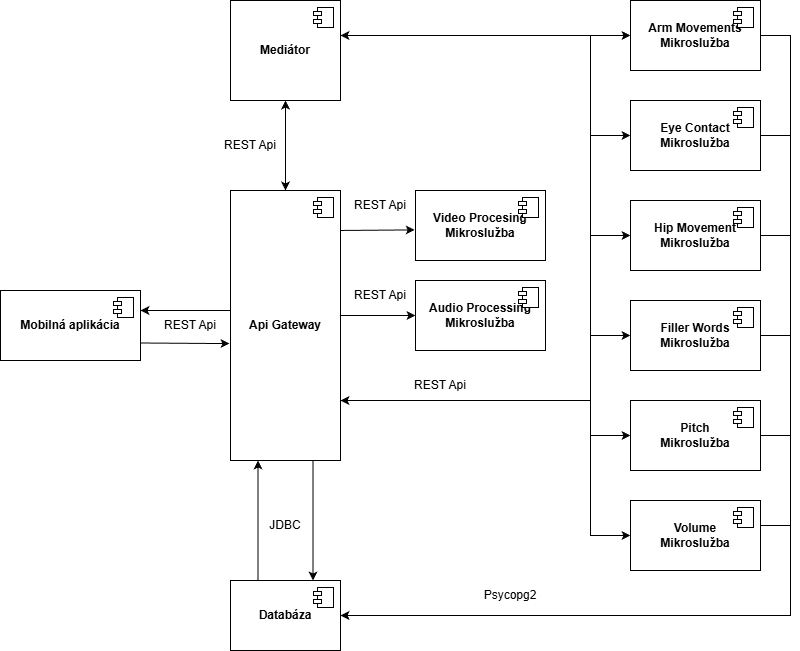

The diagram above was exported from draw.io. Its source (the exported page's mxGraphModel, read from the mxfile embedded in the PNG):
<mxGraphModel dx="1113" dy="669" grid="1" gridSize="10" guides="1" tooltips="1" connect="1" arrows="1" fold="1" page="1" pageScale="1" pageWidth="850" pageHeight="1100" math="0" shadow="0">
  <root>
    <mxCell id="0" />
    <mxCell id="1" parent="0" />
    <mxCell id="0UkLFuiOUWRyd0hzDJjA-9" edge="1" parent="1" source="0UkLFuiOUWRyd0hzDJjA-1" style="rounded=0;orthogonalLoop=1;jettySize=auto;html=1;entryX=-0.009;entryY=0.567;entryDx=0;entryDy=0;exitX=1;exitY=0.75;exitDx=0;exitDy=0;entryPerimeter=0;" target="0UkLFuiOUWRyd0hzDJjA-3">
      <mxGeometry relative="1" as="geometry" />
    </mxCell>
    <mxCell id="0UkLFuiOUWRyd0hzDJjA-1" parent="1" style="html=1;dropTarget=0;whiteSpace=wrap;" value="&lt;b&gt;Mobilná aplikácia&lt;/b&gt;" vertex="1">
      <mxGeometry height="70" width="140" x="10" y="360" as="geometry" />
    </mxCell>
    <mxCell id="0UkLFuiOUWRyd0hzDJjA-2" parent="0UkLFuiOUWRyd0hzDJjA-1" style="shape=module;jettyWidth=8;jettyHeight=4;" value="" vertex="1">
      <mxGeometry height="20" relative="1" width="20" x="1" as="geometry">
        <mxPoint x="-27" y="7" as="offset" />
      </mxGeometry>
    </mxCell>
    <mxCell id="0UkLFuiOUWRyd0hzDJjA-10" edge="1" parent="1" style="rounded=0;orthogonalLoop=1;jettySize=auto;html=1;entryX=1;entryY=0.5;entryDx=0;entryDy=0;">
      <mxGeometry relative="1" as="geometry">
        <mxPoint x="240" y="380" as="sourcePoint" />
        <mxPoint x="150" y="380" as="targetPoint" />
      </mxGeometry>
    </mxCell>
    <mxCell id="0UkLFuiOUWRyd0hzDJjA-12" edge="1" parent="1" source="0UkLFuiOUWRyd0hzDJjA-3" style="rounded=0;orthogonalLoop=1;jettySize=auto;html=1;entryX=0.75;entryY=0;entryDx=0;entryDy=0;exitX=0.75;exitY=1;exitDx=0;exitDy=0;" target="0UkLFuiOUWRyd0hzDJjA-6">
      <mxGeometry relative="1" as="geometry">
        <mxPoint x="380" y="580" as="sourcePoint" />
        <mxPoint x="320" y="600" as="targetPoint" />
      </mxGeometry>
    </mxCell>
    <mxCell id="0UkLFuiOUWRyd0hzDJjA-18" edge="1" parent="1" source="0UkLFuiOUWRyd0hzDJjA-3" style="edgeStyle=orthogonalEdgeStyle;rounded=0;orthogonalLoop=1;jettySize=auto;html=1;entryX=0.5;entryY=1;entryDx=0;entryDy=0;startArrow=classic;startFill=1;" target="0UkLFuiOUWRyd0hzDJjA-15">
      <mxGeometry relative="1" as="geometry" />
    </mxCell>
    <mxCell id="0UkLFuiOUWRyd0hzDJjA-40" edge="1" parent="1" source="0UkLFuiOUWRyd0hzDJjA-3" style="edgeStyle=orthogonalEdgeStyle;rounded=0;orthogonalLoop=1;jettySize=auto;html=1;entryX=0;entryY=0.5;entryDx=0;entryDy=0;" target="0UkLFuiOUWRyd0hzDJjA-36">
      <mxGeometry relative="1" as="geometry">
        <Array as="points">
          <mxPoint x="600" y="470" />
          <mxPoint x="600" y="505" />
        </Array>
      </mxGeometry>
    </mxCell>
    <mxCell id="0UkLFuiOUWRyd0hzDJjA-41" edge="1" parent="1" source="0UkLFuiOUWRyd0hzDJjA-3" style="edgeStyle=orthogonalEdgeStyle;rounded=0;orthogonalLoop=1;jettySize=auto;html=1;entryX=0;entryY=0.5;entryDx=0;entryDy=0;" target="0UkLFuiOUWRyd0hzDJjA-38">
      <mxGeometry relative="1" as="geometry">
        <Array as="points">
          <mxPoint x="600" y="470" />
          <mxPoint x="600" y="605" />
        </Array>
      </mxGeometry>
    </mxCell>
    <mxCell id="0UkLFuiOUWRyd0hzDJjA-42" edge="1" parent="1" source="0UkLFuiOUWRyd0hzDJjA-3" style="edgeStyle=orthogonalEdgeStyle;rounded=0;orthogonalLoop=1;jettySize=auto;html=1;entryX=0;entryY=0.5;entryDx=0;entryDy=0;" target="0UkLFuiOUWRyd0hzDJjA-34">
      <mxGeometry relative="1" as="geometry">
        <Array as="points">
          <mxPoint x="600" y="470" />
          <mxPoint x="600" y="405" />
        </Array>
      </mxGeometry>
    </mxCell>
    <mxCell id="0UkLFuiOUWRyd0hzDJjA-43" edge="1" parent="1" source="0UkLFuiOUWRyd0hzDJjA-3" style="edgeStyle=orthogonalEdgeStyle;rounded=0;orthogonalLoop=1;jettySize=auto;html=1;entryX=0;entryY=0.5;entryDx=0;entryDy=0;" target="0UkLFuiOUWRyd0hzDJjA-32">
      <mxGeometry relative="1" as="geometry">
        <Array as="points">
          <mxPoint x="600" y="470" />
          <mxPoint x="600" y="305" />
        </Array>
      </mxGeometry>
    </mxCell>
    <mxCell id="0UkLFuiOUWRyd0hzDJjA-44" edge="1" parent="1" source="0UkLFuiOUWRyd0hzDJjA-3" style="edgeStyle=orthogonalEdgeStyle;rounded=0;orthogonalLoop=1;jettySize=auto;html=1;entryX=0;entryY=0.5;entryDx=0;entryDy=0;" target="0UkLFuiOUWRyd0hzDJjA-30">
      <mxGeometry relative="1" as="geometry">
        <Array as="points">
          <mxPoint x="600" y="470" />
          <mxPoint x="600" y="205" />
        </Array>
      </mxGeometry>
    </mxCell>
    <mxCell id="0UkLFuiOUWRyd0hzDJjA-45" edge="1" parent="1" source="0UkLFuiOUWRyd0hzDJjA-3" style="edgeStyle=orthogonalEdgeStyle;rounded=0;orthogonalLoop=1;jettySize=auto;html=1;entryX=0;entryY=0.5;entryDx=0;entryDy=0;startArrow=classic;startFill=1;" target="0UkLFuiOUWRyd0hzDJjA-28">
      <mxGeometry relative="1" as="geometry">
        <Array as="points">
          <mxPoint x="600" y="470" />
          <mxPoint x="600" y="105" />
        </Array>
      </mxGeometry>
    </mxCell>
    <mxCell id="0UkLFuiOUWRyd0hzDJjA-3" parent="1" style="html=1;dropTarget=0;whiteSpace=wrap;" value="&lt;b&gt;Api Gateway&lt;/b&gt;" vertex="1">
      <mxGeometry height="270" width="110" x="240" y="260" as="geometry" />
    </mxCell>
    <mxCell id="0UkLFuiOUWRyd0hzDJjA-4" parent="0UkLFuiOUWRyd0hzDJjA-3" style="shape=module;jettyWidth=8;jettyHeight=4;" value="" vertex="1">
      <mxGeometry height="20" relative="1" width="20" x="1" as="geometry">
        <mxPoint x="-27" y="7" as="offset" />
      </mxGeometry>
    </mxCell>
    <mxCell id="0UkLFuiOUWRyd0hzDJjA-13" edge="1" parent="1" source="0UkLFuiOUWRyd0hzDJjA-6" style="rounded=0;orthogonalLoop=1;jettySize=auto;html=1;entryX=0.25;entryY=1;entryDx=0;entryDy=0;exitX=0.25;exitY=0;exitDx=0;exitDy=0;" target="0UkLFuiOUWRyd0hzDJjA-3">
      <mxGeometry relative="1" as="geometry">
        <mxPoint x="270" y="600" as="sourcePoint" />
        <mxPoint x="270" y="530" as="targetPoint" />
      </mxGeometry>
    </mxCell>
    <mxCell id="0UkLFuiOUWRyd0hzDJjA-6" parent="1" style="html=1;dropTarget=0;whiteSpace=wrap;" value="&lt;b&gt;Databáza&lt;/b&gt;" vertex="1">
      <mxGeometry height="70" width="110" x="240" y="650" as="geometry" />
    </mxCell>
    <mxCell id="0UkLFuiOUWRyd0hzDJjA-7" parent="0UkLFuiOUWRyd0hzDJjA-6" style="shape=module;jettyWidth=8;jettyHeight=4;" value="" vertex="1">
      <mxGeometry height="20" relative="1" width="20" x="1" as="geometry">
        <mxPoint x="-27" y="7" as="offset" />
      </mxGeometry>
    </mxCell>
    <mxCell id="0UkLFuiOUWRyd0hzDJjA-11" parent="1" style="text;html=1;whiteSpace=wrap;strokeColor=none;fillColor=none;align=center;verticalAlign=middle;rounded=0;" value="REST Api" vertex="1">
      <mxGeometry height="30" width="60" x="170" y="380" as="geometry" />
    </mxCell>
    <mxCell id="0UkLFuiOUWRyd0hzDJjA-14" parent="1" style="text;html=1;whiteSpace=wrap;strokeColor=none;fillColor=none;align=center;verticalAlign=middle;rounded=0;" value="JDBC" vertex="1">
      <mxGeometry height="30" width="60" x="265" y="580" as="geometry" />
    </mxCell>
    <mxCell id="0UkLFuiOUWRyd0hzDJjA-47" edge="1" parent="1" source="0UkLFuiOUWRyd0hzDJjA-15" style="edgeStyle=orthogonalEdgeStyle;rounded=0;orthogonalLoop=1;jettySize=auto;html=1;entryX=0;entryY=0.5;entryDx=0;entryDy=0;startArrow=classic;startFill=1;" target="0UkLFuiOUWRyd0hzDJjA-28">
      <mxGeometry relative="1" as="geometry">
        <Array as="points">
          <mxPoint x="430" y="105" />
          <mxPoint x="430" y="105" />
        </Array>
      </mxGeometry>
    </mxCell>
    <mxCell id="0UkLFuiOUWRyd0hzDJjA-15" parent="1" style="html=1;dropTarget=0;whiteSpace=wrap;" value="&lt;b&gt;Mediátor&lt;/b&gt;" vertex="1">
      <mxGeometry height="100" width="110" x="240" y="70" as="geometry" />
    </mxCell>
    <mxCell id="0UkLFuiOUWRyd0hzDJjA-16" parent="0UkLFuiOUWRyd0hzDJjA-15" style="shape=module;jettyWidth=8;jettyHeight=4;" value="" vertex="1">
      <mxGeometry height="20" relative="1" width="20" x="1" as="geometry">
        <mxPoint x="-27" y="7" as="offset" />
      </mxGeometry>
    </mxCell>
    <mxCell id="0UkLFuiOUWRyd0hzDJjA-19" parent="1" style="text;html=1;whiteSpace=wrap;strokeColor=none;fillColor=none;align=center;verticalAlign=middle;rounded=0;" value="REST Api" vertex="1">
      <mxGeometry height="30" width="60" x="230" y="200" as="geometry" />
    </mxCell>
    <mxCell id="0UkLFuiOUWRyd0hzDJjA-20" parent="1" style="html=1;dropTarget=0;whiteSpace=wrap;" value="&lt;b&gt;Video Procesing Mikroslužba&lt;/b&gt;" vertex="1">
      <mxGeometry height="70" width="130" x="425" y="260" as="geometry" />
    </mxCell>
    <mxCell id="0UkLFuiOUWRyd0hzDJjA-21" parent="0UkLFuiOUWRyd0hzDJjA-20" style="shape=module;jettyWidth=8;jettyHeight=4;" value="" vertex="1">
      <mxGeometry height="20" relative="1" width="20" x="1" as="geometry">
        <mxPoint x="-27" y="7" as="offset" />
      </mxGeometry>
    </mxCell>
    <mxCell id="0UkLFuiOUWRyd0hzDJjA-22" edge="1" parent="1" source="0UkLFuiOUWRyd0hzDJjA-20" style="rounded=0;orthogonalLoop=1;jettySize=auto;html=1;entryX=1.003;entryY=0.148;entryDx=0;entryDy=0;entryPerimeter=0;startArrow=classic;startFill=1;endArrow=none;endFill=0;exitX=-0.006;exitY=0.563;exitDx=0;exitDy=0;exitPerimeter=0;" target="0UkLFuiOUWRyd0hzDJjA-3">
      <mxGeometry relative="1" as="geometry" />
    </mxCell>
    <mxCell id="0UkLFuiOUWRyd0hzDJjA-23" parent="1" style="html=1;dropTarget=0;whiteSpace=wrap;" value="&lt;b&gt;Audio Processing Mikroslužba&lt;/b&gt;" vertex="1">
      <mxGeometry height="70" width="130" x="425" y="350" as="geometry" />
    </mxCell>
    <mxCell id="0UkLFuiOUWRyd0hzDJjA-24" parent="0UkLFuiOUWRyd0hzDJjA-23" style="shape=module;jettyWidth=8;jettyHeight=4;" value="" vertex="1">
      <mxGeometry height="20" relative="1" width="20" x="1" as="geometry">
        <mxPoint x="-27" y="7" as="offset" />
      </mxGeometry>
    </mxCell>
    <mxCell id="0UkLFuiOUWRyd0hzDJjA-25" edge="1" parent="1" source="0UkLFuiOUWRyd0hzDJjA-23" style="rounded=0;orthogonalLoop=1;jettySize=auto;html=1;startArrow=classic;startFill=1;endArrow=none;endFill=0;entryX=0.994;entryY=0.463;entryDx=0;entryDy=0;entryPerimeter=0;" target="0UkLFuiOUWRyd0hzDJjA-3">
      <mxGeometry relative="1" as="geometry">
        <mxPoint x="352" y="385" as="targetPoint" />
      </mxGeometry>
    </mxCell>
    <mxCell id="0UkLFuiOUWRyd0hzDJjA-26" parent="1" style="text;html=1;whiteSpace=wrap;strokeColor=none;fillColor=none;align=center;verticalAlign=middle;rounded=0;" value="REST Api" vertex="1">
      <mxGeometry height="30" width="60" x="360" y="260" as="geometry" />
    </mxCell>
    <mxCell id="0UkLFuiOUWRyd0hzDJjA-27" parent="1" style="text;html=1;whiteSpace=wrap;strokeColor=none;fillColor=none;align=center;verticalAlign=middle;rounded=0;" value="REST Api" vertex="1">
      <mxGeometry height="30" width="60" x="360" y="350" as="geometry" />
    </mxCell>
    <mxCell id="0UkLFuiOUWRyd0hzDJjA-53" edge="1" parent="1" source="0UkLFuiOUWRyd0hzDJjA-28" style="edgeStyle=orthogonalEdgeStyle;rounded=0;orthogonalLoop=1;jettySize=auto;html=1;entryX=1;entryY=0.5;entryDx=0;entryDy=0;" target="0UkLFuiOUWRyd0hzDJjA-6">
      <mxGeometry relative="1" as="geometry">
        <Array as="points">
          <mxPoint x="800" y="105" />
          <mxPoint x="800" y="685" />
        </Array>
      </mxGeometry>
    </mxCell>
    <mxCell id="0UkLFuiOUWRyd0hzDJjA-28" parent="1" style="html=1;dropTarget=0;whiteSpace=wrap;" value="&lt;b&gt;Arm Movements Mikroslužba&lt;/b&gt;" vertex="1">
      <mxGeometry height="70" width="130" x="640" y="70" as="geometry" />
    </mxCell>
    <mxCell id="0UkLFuiOUWRyd0hzDJjA-29" parent="0UkLFuiOUWRyd0hzDJjA-28" style="shape=module;jettyWidth=8;jettyHeight=4;" value="" vertex="1">
      <mxGeometry height="20" relative="1" width="20" x="1" as="geometry">
        <mxPoint x="-27" y="7" as="offset" />
      </mxGeometry>
    </mxCell>
    <mxCell id="0UkLFuiOUWRyd0hzDJjA-52" edge="1" parent="1" source="0UkLFuiOUWRyd0hzDJjA-30" style="edgeStyle=orthogonalEdgeStyle;rounded=0;orthogonalLoop=1;jettySize=auto;html=1;entryX=1;entryY=0.5;entryDx=0;entryDy=0;" target="0UkLFuiOUWRyd0hzDJjA-6">
      <mxGeometry relative="1" as="geometry">
        <Array as="points">
          <mxPoint x="800" y="205" />
          <mxPoint x="800" y="685" />
        </Array>
      </mxGeometry>
    </mxCell>
    <mxCell id="0UkLFuiOUWRyd0hzDJjA-30" parent="1" style="html=1;dropTarget=0;whiteSpace=wrap;" value="&lt;b&gt;Eye Contact&lt;/b&gt;&lt;div&gt;&lt;b style=&quot;background-color: transparent; color: light-dark(rgb(0, 0, 0), rgb(255, 255, 255));&quot;&gt;Mikroslužba&lt;/b&gt;&lt;/div&gt;" vertex="1">
      <mxGeometry height="70" width="130" x="640" y="170" as="geometry" />
    </mxCell>
    <mxCell id="0UkLFuiOUWRyd0hzDJjA-31" parent="0UkLFuiOUWRyd0hzDJjA-30" style="shape=module;jettyWidth=8;jettyHeight=4;" value="" vertex="1">
      <mxGeometry height="20" relative="1" width="20" x="1" as="geometry">
        <mxPoint x="-27" y="7" as="offset" />
      </mxGeometry>
    </mxCell>
    <mxCell id="0UkLFuiOUWRyd0hzDJjA-51" edge="1" parent="1" source="0UkLFuiOUWRyd0hzDJjA-32" style="edgeStyle=orthogonalEdgeStyle;rounded=0;orthogonalLoop=1;jettySize=auto;html=1;entryX=1;entryY=0.5;entryDx=0;entryDy=0;" target="0UkLFuiOUWRyd0hzDJjA-6">
      <mxGeometry relative="1" as="geometry">
        <Array as="points">
          <mxPoint x="800" y="305" />
          <mxPoint x="800" y="685" />
        </Array>
      </mxGeometry>
    </mxCell>
    <mxCell id="0UkLFuiOUWRyd0hzDJjA-32" parent="1" style="html=1;dropTarget=0;whiteSpace=wrap;" value="&lt;b&gt;Hip Movement&lt;/b&gt;&lt;div&gt;&lt;b&gt;Mikroslužba&lt;/b&gt;&lt;/div&gt;" vertex="1">
      <mxGeometry height="70" width="130" x="640" y="270" as="geometry" />
    </mxCell>
    <mxCell id="0UkLFuiOUWRyd0hzDJjA-33" parent="0UkLFuiOUWRyd0hzDJjA-32" style="shape=module;jettyWidth=8;jettyHeight=4;" value="" vertex="1">
      <mxGeometry height="20" relative="1" width="20" x="1" as="geometry">
        <mxPoint x="-27" y="7" as="offset" />
      </mxGeometry>
    </mxCell>
    <mxCell id="0UkLFuiOUWRyd0hzDJjA-50" edge="1" parent="1" source="0UkLFuiOUWRyd0hzDJjA-34" style="edgeStyle=orthogonalEdgeStyle;rounded=0;orthogonalLoop=1;jettySize=auto;html=1;entryX=1;entryY=0.5;entryDx=0;entryDy=0;" target="0UkLFuiOUWRyd0hzDJjA-6">
      <mxGeometry relative="1" as="geometry">
        <Array as="points">
          <mxPoint x="800" y="405" />
          <mxPoint x="800" y="685" />
        </Array>
      </mxGeometry>
    </mxCell>
    <mxCell id="0UkLFuiOUWRyd0hzDJjA-34" parent="1" style="html=1;dropTarget=0;whiteSpace=wrap;" value="&lt;b&gt;Filler Words Mikroslužba&lt;/b&gt;" vertex="1">
      <mxGeometry height="70" width="130" x="640" y="370" as="geometry" />
    </mxCell>
    <mxCell id="0UkLFuiOUWRyd0hzDJjA-35" parent="0UkLFuiOUWRyd0hzDJjA-34" style="shape=module;jettyWidth=8;jettyHeight=4;" value="" vertex="1">
      <mxGeometry height="20" relative="1" width="20" x="1" as="geometry">
        <mxPoint x="-27" y="7" as="offset" />
      </mxGeometry>
    </mxCell>
    <mxCell id="0UkLFuiOUWRyd0hzDJjA-49" edge="1" parent="1" source="0UkLFuiOUWRyd0hzDJjA-36" style="edgeStyle=orthogonalEdgeStyle;rounded=0;orthogonalLoop=1;jettySize=auto;html=1;entryX=1;entryY=0.5;entryDx=0;entryDy=0;" target="0UkLFuiOUWRyd0hzDJjA-6">
      <mxGeometry relative="1" as="geometry">
        <Array as="points">
          <mxPoint x="800" y="505" />
          <mxPoint x="800" y="685" />
        </Array>
      </mxGeometry>
    </mxCell>
    <mxCell id="0UkLFuiOUWRyd0hzDJjA-36" parent="1" style="html=1;dropTarget=0;whiteSpace=wrap;" value="&lt;b&gt;Pitch&lt;/b&gt;&lt;div&gt;&lt;b&gt;Mikroslužba&lt;/b&gt;&lt;/div&gt;" vertex="1">
      <mxGeometry height="70" width="130" x="640" y="470" as="geometry" />
    </mxCell>
    <mxCell id="0UkLFuiOUWRyd0hzDJjA-37" parent="0UkLFuiOUWRyd0hzDJjA-36" style="shape=module;jettyWidth=8;jettyHeight=4;" value="" vertex="1">
      <mxGeometry height="20" relative="1" width="20" x="1" as="geometry">
        <mxPoint x="-27" y="7" as="offset" />
      </mxGeometry>
    </mxCell>
    <mxCell id="0UkLFuiOUWRyd0hzDJjA-48" edge="1" parent="1" source="0UkLFuiOUWRyd0hzDJjA-38" style="edgeStyle=orthogonalEdgeStyle;rounded=0;orthogonalLoop=1;jettySize=auto;html=1;entryX=1;entryY=0.5;entryDx=0;entryDy=0;" target="0UkLFuiOUWRyd0hzDJjA-6">
      <mxGeometry relative="1" as="geometry">
        <Array as="points">
          <mxPoint x="800" y="595" />
          <mxPoint x="800" y="685" />
        </Array>
      </mxGeometry>
    </mxCell>
    <mxCell id="0UkLFuiOUWRyd0hzDJjA-38" parent="1" style="html=1;dropTarget=0;whiteSpace=wrap;" value="&lt;b&gt;Volume&lt;/b&gt;&lt;div&gt;&lt;div&gt;&lt;b&gt;Mikroslužba&lt;/b&gt;&lt;/div&gt;&lt;/div&gt;" vertex="1">
      <mxGeometry height="70" width="130" x="640" y="570" as="geometry" />
    </mxCell>
    <mxCell id="0UkLFuiOUWRyd0hzDJjA-39" parent="0UkLFuiOUWRyd0hzDJjA-38" style="shape=module;jettyWidth=8;jettyHeight=4;" value="" vertex="1">
      <mxGeometry height="20" relative="1" width="20" x="1" as="geometry">
        <mxPoint x="-27" y="7" as="offset" />
      </mxGeometry>
    </mxCell>
    <mxCell id="0UkLFuiOUWRyd0hzDJjA-46" parent="1" style="text;html=1;whiteSpace=wrap;strokeColor=none;fillColor=none;align=center;verticalAlign=middle;rounded=0;" value="REST Api" vertex="1">
      <mxGeometry height="30" width="60" x="420" y="440" as="geometry" />
    </mxCell>
    <mxCell id="0UkLFuiOUWRyd0hzDJjA-54" parent="1" style="text;html=1;whiteSpace=wrap;strokeColor=none;fillColor=none;align=center;verticalAlign=middle;rounded=0;" value="Psycopg2" vertex="1">
      <mxGeometry height="30" width="60" x="490" y="650" as="geometry" />
    </mxCell>
  </root>
</mxGraphModel>